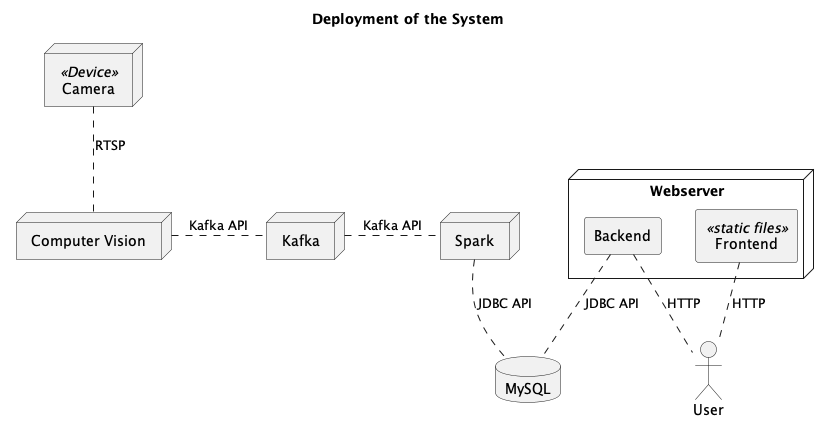

The diagram above was rendered by PlantUML. Its source (embedded in the PNG):
@startuml

title "Deployment of the System"

node Camera <<Device>>
node "Computer Vision" as CV
node Kafka
node Spark
database MySQL
node Webserver {
    rectangle Backend
    rectangle Frontend <<static files>>
}
actor User

Camera .. CV: RTSP
CV . Kafka: Kafka API
Kafka . Spark: Kafka API
Spark .. MySQL: JDBC API
Backend .. MySQL: JDBC API
Frontend . User: HTTP
Backend .. User: HTTP

@enduml